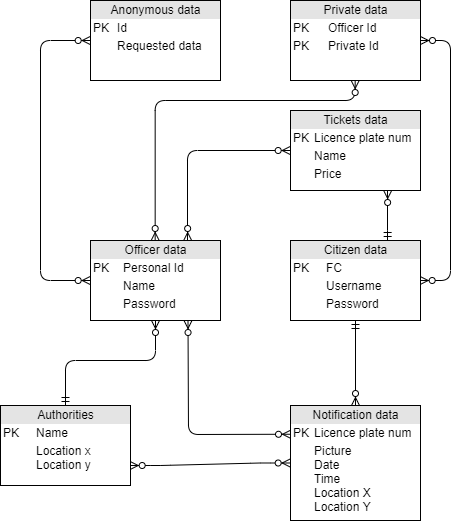

The diagram above was exported from draw.io. Its source (the exported page's mxGraphModel, read from the mxfile embedded in the PNG):
<mxGraphModel dx="712" dy="390" grid="1" gridSize="10" guides="1" tooltips="1" connect="1" arrows="1" fold="1" page="1" pageScale="1" pageWidth="850" pageHeight="1100" math="0" shadow="0">
  <root>
    <mxCell id="0" />
    <mxCell id="1" parent="0" />
    <mxCell id="elX5Q9FOhE2nC6z-w9EQ-1" value="&lt;div style=&quot;text-align: center ; box-sizing: border-box ; width: 100% ; background: rgb(228 , 228 , 228) ; padding: 2px&quot;&gt;Tickets data&lt;/div&gt;&lt;table style=&quot;width: 100% ; font-size: 1em&quot; cellpadding=&quot;2&quot; cellspacing=&quot;0&quot;&gt;&lt;tbody&gt;&lt;tr&gt;&lt;td&gt;PK&lt;/td&gt;&lt;td&gt;Licence plate num&amp;nbsp;&lt;/td&gt;&lt;/tr&gt;&lt;tr&gt;&lt;td&gt;&lt;br&gt;&lt;/td&gt;&lt;td&gt;Name&lt;/td&gt;&lt;/tr&gt;&lt;tr&gt;&lt;td&gt;&lt;/td&gt;&lt;td&gt;Price&lt;/td&gt;&lt;/tr&gt;&lt;/tbody&gt;&lt;/table&gt;" style="verticalAlign=top;align=left;overflow=fill;html=1;" vertex="1" parent="1">
      <mxGeometry x="310" y="150" width="130" height="80" as="geometry" />
    </mxCell>
    <mxCell id="elX5Q9FOhE2nC6z-w9EQ-2" value="&lt;div style=&quot;text-align: center ; box-sizing: border-box ; width: 100% ; background: rgb(228 , 228 , 228) ; padding: 2px&quot;&gt;Citizen data&lt;/div&gt;&lt;table style=&quot;width: 100% ; font-size: 1em&quot; cellpadding=&quot;2&quot; cellspacing=&quot;0&quot;&gt;&lt;tbody&gt;&lt;tr&gt;&lt;td&gt;PK&lt;/td&gt;&lt;td&gt;FC&amp;nbsp;&lt;/td&gt;&lt;/tr&gt;&lt;tr&gt;&lt;td&gt;&lt;br&gt;&lt;/td&gt;&lt;td&gt;Username&lt;/td&gt;&lt;/tr&gt;&lt;tr&gt;&lt;td&gt;&lt;/td&gt;&lt;td&gt;Password&lt;/td&gt;&lt;/tr&gt;&lt;/tbody&gt;&lt;/table&gt;" style="verticalAlign=top;align=left;overflow=fill;html=1;" vertex="1" parent="1">
      <mxGeometry x="310" y="280" width="130" height="80" as="geometry" />
    </mxCell>
    <mxCell id="elX5Q9FOhE2nC6z-w9EQ-3" value="&lt;div style=&quot;text-align: center ; box-sizing: border-box ; width: 100% ; background: rgb(228 , 228 , 228) ; padding: 2px&quot;&gt;Officer data&lt;/div&gt;&lt;table style=&quot;width: 100% ; font-size: 1em&quot; cellpadding=&quot;2&quot; cellspacing=&quot;0&quot;&gt;&lt;tbody&gt;&lt;tr&gt;&lt;td&gt;PK&lt;/td&gt;&lt;td&gt;Personal Id&amp;nbsp;&lt;/td&gt;&lt;/tr&gt;&lt;tr&gt;&lt;td&gt;&lt;br&gt;&lt;/td&gt;&lt;td&gt;Name&lt;/td&gt;&lt;/tr&gt;&lt;tr&gt;&lt;td&gt;&lt;/td&gt;&lt;td&gt;Password&lt;/td&gt;&lt;/tr&gt;&lt;/tbody&gt;&lt;/table&gt;" style="verticalAlign=top;align=left;overflow=fill;html=1;" vertex="1" parent="1">
      <mxGeometry x="110" y="280" width="130" height="80" as="geometry" />
    </mxCell>
    <mxCell id="elX5Q9FOhE2nC6z-w9EQ-4" value="&lt;div style=&quot;text-align: center ; box-sizing: border-box ; width: 100% ; background: rgb(228 , 228 , 228) ; padding: 2px&quot;&gt;Anonymous data&lt;/div&gt;&lt;table style=&quot;width: 100% ; font-size: 1em&quot; cellpadding=&quot;2&quot; cellspacing=&quot;0&quot;&gt;&lt;tbody&gt;&lt;tr&gt;&lt;td&gt;PK&lt;/td&gt;&lt;td&gt;Id&amp;nbsp;&lt;/td&gt;&lt;/tr&gt;&lt;tr&gt;&lt;td&gt;&lt;br&gt;&lt;/td&gt;&lt;td&gt;Requested data&lt;/td&gt;&lt;/tr&gt;&lt;tr&gt;&lt;td&gt;&lt;/td&gt;&lt;td&gt;&lt;br&gt;&lt;/td&gt;&lt;/tr&gt;&lt;/tbody&gt;&lt;/table&gt;" style="verticalAlign=top;align=left;overflow=fill;html=1;" vertex="1" parent="1">
      <mxGeometry x="110" y="40" width="130" height="80" as="geometry" />
    </mxCell>
    <mxCell id="elX5Q9FOhE2nC6z-w9EQ-5" value="&lt;div style=&quot;text-align: center ; box-sizing: border-box ; width: 100% ; background: rgb(228 , 228 , 228) ; padding: 2px&quot;&gt;Private data&lt;/div&gt;&lt;table style=&quot;width: 100% ; font-size: 1em&quot; cellpadding=&quot;2&quot; cellspacing=&quot;0&quot;&gt;&lt;tbody&gt;&lt;tr&gt;&lt;td&gt;PK&lt;/td&gt;&lt;td&gt;Officer Id&amp;nbsp;&lt;/td&gt;&lt;/tr&gt;&lt;tr&gt;&lt;td&gt;PK&lt;/td&gt;&lt;td&gt;Private Id&lt;/td&gt;&lt;/tr&gt;&lt;tr&gt;&lt;td&gt;&lt;/td&gt;&lt;td&gt;&lt;br&gt;&lt;/td&gt;&lt;/tr&gt;&lt;/tbody&gt;&lt;/table&gt;" style="verticalAlign=top;align=left;overflow=fill;html=1;" vertex="1" parent="1">
      <mxGeometry x="310" y="40" width="130" height="80" as="geometry" />
    </mxCell>
    <mxCell id="elX5Q9FOhE2nC6z-w9EQ-6" value="&lt;div style=&quot;text-align: center ; box-sizing: border-box ; width: 100% ; background: rgb(228 , 228 , 228) ; padding: 2px&quot;&gt;Notification data&lt;/div&gt;&lt;table style=&quot;width: 100% ; font-size: 1em&quot; cellpadding=&quot;2&quot; cellspacing=&quot;0&quot;&gt;&lt;tbody&gt;&lt;tr&gt;&lt;td&gt;PK&lt;/td&gt;&lt;td&gt;Licence plate num&amp;nbsp;&lt;/td&gt;&lt;/tr&gt;&lt;tr&gt;&lt;td&gt;&lt;br&gt;&lt;/td&gt;&lt;td&gt;Picture&lt;br&gt;Date&lt;br&gt;Time&lt;br&gt;Location X&lt;br&gt;Location Y&lt;/td&gt;&lt;/tr&gt;&lt;tr&gt;&lt;td&gt;&lt;/td&gt;&lt;td&gt;&lt;br&gt;&lt;/td&gt;&lt;/tr&gt;&lt;/tbody&gt;&lt;/table&gt;" style="verticalAlign=top;align=left;overflow=fill;html=1;" vertex="1" parent="1">
      <mxGeometry x="310" y="445" width="130" height="115" as="geometry" />
    </mxCell>
    <mxCell id="elX5Q9FOhE2nC6z-w9EQ-26" value="" style="endArrow=none;html=1;entryX=0;entryY=0.5;entryDx=0;entryDy=0;exitX=1;exitY=0.5;exitDx=0;exitDy=0;" edge="1" parent="1">
      <mxGeometry width="50" height="50" relative="1" as="geometry">
        <mxPoint x="135" y="120" as="sourcePoint" />
        <mxPoint x="150" y="120" as="targetPoint" />
      </mxGeometry>
    </mxCell>
    <mxCell id="elX5Q9FOhE2nC6z-w9EQ-77" value="" style="edgeStyle=elbowEdgeStyle;fontSize=12;html=1;endArrow=ERzeroToMany;endFill=1;startArrow=ERzeroToMany;entryX=0;entryY=0.5;entryDx=0;entryDy=0;exitX=0;exitY=0.5;exitDx=0;exitDy=0;" edge="1" parent="1" source="elX5Q9FOhE2nC6z-w9EQ-4" target="elX5Q9FOhE2nC6z-w9EQ-3">
      <mxGeometry width="100" height="100" relative="1" as="geometry">
        <mxPoint x="50" y="320" as="sourcePoint" />
        <mxPoint x="100" y="150" as="targetPoint" />
        <Array as="points">
          <mxPoint x="60" y="200" />
        </Array>
      </mxGeometry>
    </mxCell>
    <mxCell id="elX5Q9FOhE2nC6z-w9EQ-78" value="" style="edgeStyle=elbowEdgeStyle;fontSize=12;html=1;endArrow=ERzeroToMany;endFill=1;startArrow=ERzeroToMany;entryX=0.5;entryY=0;entryDx=0;entryDy=0;exitX=0.5;exitY=1;exitDx=0;exitDy=0;elbow=vertical;" edge="1" parent="1" source="elX5Q9FOhE2nC6z-w9EQ-5" target="elX5Q9FOhE2nC6z-w9EQ-3">
      <mxGeometry width="100" height="100" relative="1" as="geometry">
        <mxPoint x="119.66666666666674" y="90" as="sourcePoint" />
        <mxPoint x="119.66666666666674" y="330" as="targetPoint" />
        <Array as="points">
          <mxPoint x="280" y="140" />
          <mxPoint x="290" y="80" />
          <mxPoint x="160" y="130" />
        </Array>
      </mxGeometry>
    </mxCell>
    <mxCell id="elX5Q9FOhE2nC6z-w9EQ-79" value="" style="edgeStyle=elbowEdgeStyle;fontSize=12;html=1;endArrow=ERzeroToMany;endFill=1;startArrow=ERzeroToMany;entryX=0.75;entryY=0;entryDx=0;entryDy=0;exitX=0;exitY=0.5;exitDx=0;exitDy=0;" edge="1" parent="1" source="elX5Q9FOhE2nC6z-w9EQ-1" target="elX5Q9FOhE2nC6z-w9EQ-3">
      <mxGeometry width="100" height="100" relative="1" as="geometry">
        <mxPoint x="129.66666666666674" y="100" as="sourcePoint" />
        <mxPoint x="129.66666666666674" y="340" as="targetPoint" />
        <Array as="points">
          <mxPoint x="207" y="240" />
        </Array>
      </mxGeometry>
    </mxCell>
    <mxCell id="elX5Q9FOhE2nC6z-w9EQ-80" value="" style="edgeStyle=elbowEdgeStyle;fontSize=12;html=1;endArrow=ERzeroToMany;startArrow=ERmandOne;rounded=1;strokeColor=#000000;entryX=0.75;entryY=1;entryDx=0;entryDy=0;exitX=0.75;exitY=0;exitDx=0;exitDy=0;" edge="1" parent="1" source="elX5Q9FOhE2nC6z-w9EQ-2" target="elX5Q9FOhE2nC6z-w9EQ-1">
      <mxGeometry width="100" height="100" relative="1" as="geometry">
        <mxPoint x="450" y="250" as="sourcePoint" />
        <mxPoint x="550" y="150" as="targetPoint" />
        <Array as="points">
          <mxPoint x="407" y="260" />
          <mxPoint x="460" y="220" />
        </Array>
      </mxGeometry>
    </mxCell>
    <mxCell id="elX5Q9FOhE2nC6z-w9EQ-81" value="" style="edgeStyle=entityRelationEdgeStyle;fontSize=12;html=1;endArrow=ERzeroToMany;endFill=1;startArrow=ERzeroToMany;strokeColor=#000000;exitX=1;exitY=0.5;exitDx=0;exitDy=0;" edge="1" parent="1" source="elX5Q9FOhE2nC6z-w9EQ-2" target="elX5Q9FOhE2nC6z-w9EQ-5">
      <mxGeometry width="100" height="100" relative="1" as="geometry">
        <mxPoint x="470" y="270" as="sourcePoint" />
        <mxPoint x="570" y="170" as="targetPoint" />
      </mxGeometry>
    </mxCell>
    <mxCell id="elX5Q9FOhE2nC6z-w9EQ-85" value="" style="fontSize=12;html=1;endArrow=ERzeroToMany;startArrow=ERmandOne;strokeColor=#000000;exitX=0.5;exitY=1;exitDx=0;exitDy=0;entryX=0.5;entryY=0;entryDx=0;entryDy=0;" edge="1" parent="1" source="elX5Q9FOhE2nC6z-w9EQ-2" target="elX5Q9FOhE2nC6z-w9EQ-6">
      <mxGeometry width="100" height="100" relative="1" as="geometry">
        <mxPoint x="140" y="540" as="sourcePoint" />
        <mxPoint x="290" y="400" as="targetPoint" />
      </mxGeometry>
    </mxCell>
    <mxCell id="elX5Q9FOhE2nC6z-w9EQ-86" value="&lt;div style=&quot;text-align: center ; box-sizing: border-box ; width: 100% ; background: rgb(228 , 228 , 228) ; padding: 2px&quot;&gt;Authorities&lt;/div&gt;&lt;table style=&quot;width: 100% ; font-size: 1em&quot; cellpadding=&quot;2&quot; cellspacing=&quot;0&quot;&gt;&lt;tbody&gt;&lt;tr&gt;&lt;td&gt;PK&lt;/td&gt;&lt;td&gt;Name&lt;br&gt;&lt;/td&gt;&lt;/tr&gt;&lt;tr&gt;&lt;td&gt;&lt;/td&gt;&lt;td&gt;Location x&lt;br&gt;Location y&lt;/td&gt;&lt;/tr&gt;&lt;/tbody&gt;&lt;/table&gt;" style="verticalAlign=top;align=left;overflow=fill;html=1;" vertex="1" parent="1">
      <mxGeometry x="20" y="445" width="130" height="80" as="geometry" />
    </mxCell>
    <mxCell id="elX5Q9FOhE2nC6z-w9EQ-87" value="" style="fontSize=12;html=1;endArrow=ERzeroToMany;startArrow=ERmandOne;strokeColor=#000000;entryX=0.5;entryY=1;entryDx=0;entryDy=0;exitX=0.5;exitY=0;exitDx=0;exitDy=0;" edge="1" parent="1" source="elX5Q9FOhE2nC6z-w9EQ-86" target="elX5Q9FOhE2nC6z-w9EQ-3">
      <mxGeometry width="100" height="100" relative="1" as="geometry">
        <mxPoint x="70" y="470" as="sourcePoint" />
        <mxPoint x="170" y="370" as="targetPoint" />
        <Array as="points">
          <mxPoint x="85" y="400" />
          <mxPoint x="175" y="400" />
        </Array>
      </mxGeometry>
    </mxCell>
    <mxCell id="elX5Q9FOhE2nC6z-w9EQ-89" value="" style="fontSize=12;html=1;endArrow=ERzeroToMany;endFill=1;startArrow=ERzeroToMany;strokeColor=#000000;entryX=0;entryY=0.25;entryDx=0;entryDy=0;exitX=0.75;exitY=1;exitDx=0;exitDy=0;" edge="1" parent="1" source="elX5Q9FOhE2nC6z-w9EQ-3" target="elX5Q9FOhE2nC6z-w9EQ-6">
      <mxGeometry width="100" height="100" relative="1" as="geometry">
        <mxPoint x="170" y="540" as="sourcePoint" />
        <mxPoint x="270" y="440" as="targetPoint" />
        <Array as="points">
          <mxPoint x="208" y="474" />
        </Array>
      </mxGeometry>
    </mxCell>
    <mxCell id="elX5Q9FOhE2nC6z-w9EQ-90" value="" style="edgeStyle=entityRelationEdgeStyle;fontSize=12;html=1;endArrow=ERzeroToMany;endFill=1;startArrow=ERzeroToMany;strokeColor=#000000;entryX=0;entryY=0.5;entryDx=0;entryDy=0;exitX=1;exitY=0.75;exitDx=0;exitDy=0;" edge="1" parent="1" source="elX5Q9FOhE2nC6z-w9EQ-86" target="elX5Q9FOhE2nC6z-w9EQ-6">
      <mxGeometry width="100" height="100" relative="1" as="geometry">
        <mxPoint x="160" y="600" as="sourcePoint" />
        <mxPoint x="260" y="500" as="targetPoint" />
      </mxGeometry>
    </mxCell>
  </root>
</mxGraphModel>